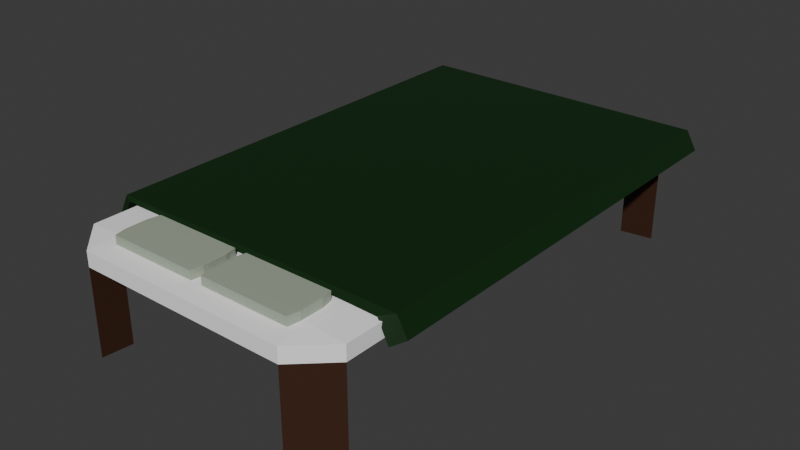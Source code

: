 # Source: bed_fixed.blend  (saved by Blender 4.0.36; exported with 4.5.12 LTS)
import bpy
from mathutils import Matrix  # noqa: F401  (used for matrix-valued properties, if any)

bpy.ops.wm.read_factory_settings(use_empty=True)
scene = bpy.context.scene
scene.name = 'Scene'

# ---- collections
col_collection = bpy.data.collections.new('Collection'); scene.collection.children.link(col_collection)

# ---- materials (node trees are filled in below, after node groups)
mat_mattress = bpy.data.materials.new('Mattress')
mat_mattress.use_transparent_shadow = False
mat_wood = bpy.data.materials.new('Wood')
mat_wood.use_transparent_shadow = False
mat_pillow = bpy.data.materials.new('Pillow')
mat_pillow.use_transparent_shadow = False
mat_blanket = bpy.data.materials.new('Blanket')
mat_blanket.use_transparent_shadow = False

# ---- material node trees
mat_mattress.use_nodes = True; mat_mattress.node_tree.nodes.clear()
_N = mat_mattress.node_tree.nodes; _L = mat_mattress.node_tree.links
n0 = _N.new('ShaderNodeBsdfPrincipled'); n0.name = 'Principled BSDF'; n0.location = (10, 300)
n0.inputs[0].default_value = (1.0, 1.0, 1.0, 1.0)
n0.inputs[3].default_value = 1.45
n1 = _N.new('ShaderNodeOutputMaterial'); n1.name = 'Material Output'; n1.location = (300, 300)
_L.new(n0.outputs[0], n1.inputs[0])
n1.is_active_output = True
mat_wood.use_nodes = True; mat_wood.node_tree.nodes.clear()
_N = mat_wood.node_tree.nodes; _L = mat_wood.node_tree.links
n0 = _N.new('ShaderNodeBsdfPrincipled'); n0.name = 'Principled BSDF'; n0.location = (10, 300)
n0.inputs[0].default_value = (0.04818, 0.0185, 0.008568, 1.0)
n0.inputs[3].default_value = 1.45
n1 = _N.new('ShaderNodeOutputMaterial'); n1.name = 'Material Output'; n1.location = (300, 300)
_L.new(n0.outputs[0], n1.inputs[0])
n1.is_active_output = True
mat_pillow.use_nodes = True; mat_pillow.node_tree.nodes.clear()
_N = mat_pillow.node_tree.nodes; _L = mat_pillow.node_tree.links
n0 = _N.new('ShaderNodeBsdfPrincipled'); n0.name = 'Principled BSDF'; n0.location = (10, 300)
n0.inputs[0].default_value = (0.3565, 0.4125, 0.3185, 1.0)
n0.inputs[3].default_value = 1.45
n1 = _N.new('ShaderNodeOutputMaterial'); n1.name = 'Material Output'; n1.location = (300, 300)
_L.new(n0.outputs[0], n1.inputs[0])
n1.is_active_output = True
mat_blanket.use_nodes = True; mat_blanket.node_tree.nodes.clear()
_N = mat_blanket.node_tree.nodes; _L = mat_blanket.node_tree.links
n0 = _N.new('ShaderNodeBsdfPrincipled'); n0.name = 'Principled BSDF'; n0.location = (10, 300)
n0.inputs[0].default_value = (0.004025, 0.02732, 0.004391, 1.0)
n0.inputs[3].default_value = 1.45
n1 = _N.new('ShaderNodeOutputMaterial'); n1.name = 'Material Output'; n1.location = (300, 300)
_L.new(n0.outputs[0], n1.inputs[0])
n1.is_active_output = True

# ---- world
world_world = bpy.data.worlds.new('World'); scene.world = world_world
world_world.use_nodes = True; world_world.node_tree.nodes.clear()
_N = world_world.node_tree.nodes; _L = world_world.node_tree.links
n0 = _N.new('ShaderNodeOutputWorld'); n0.name = 'World Output'; n0.location = (300, 300)
n1 = _N.new('ShaderNodeBackground'); n1.name = 'Background'; n1.location = (10, 300)
n1.inputs[0].default_value = (0.05088, 0.05088, 0.05088, 1.0)
_L.new(n1.outputs[0], n0.inputs[0])
n0.is_active_output = True
world_world.color = (0.05088, 0.05088, 0.05088)
world_world.use_sun_shadow = False
world_world.sun_shadow_jitter_overblur = 0.0

# ---- meshes
me_cube_001 = bpy.data.meshes.new('Cube.001')
me_cube_001.from_pydata([(0.7562, -0.7562, -9.765), (0.7562, -0.8646, -9.521), (-1.0, 0.7562, -9.521), (-0.7562, 0.7562, -9.765), (-0.7562, 0.8646, -9.521), (-0.7562, -0.8646, -9.521), (-0.7562, -0.7562, -9.765), (-1.0, -0.7562, -9.521), (-0.7562, -0.7562, -1.0), (-0.7562, -0.8646, -0.7562), (-1.0, -0.7562, -0.7562), (-0.7562, -0.8646, 0.7562), (-0.7562, -0.7562, 1.0), (-1.0, -0.7562, 0.7562), (-0.7562, 0.7562, -1.0), (-1.0, 0.7562, -0.7562), (-0.7562, 0.8646, -0.7562), (-0.7562, 0.7562, 1.0), (-0.7562, 0.8646, 0.7562), (-1.0, 0.7562, 0.7562), (0.7562, -0.7562, -1.0), (1.0, -0.7562, -0.7562), (0.7562, -0.8646, -0.7562), (0.7562, -0.7562, 1.0), (0.7562, -0.8646, 0.7562), (1.0, -0.7562, 0.7562), (0.7562, 0.7562, -1.0), (0.7562, 0.8646, -0.7562), (1.0, 0.7562, -0.7562), (0.7562, 0.7562, 1.0), (1.0, 0.7562, 0.7562), (0.7562, 0.8646, 0.7562), (1.0, -0.7562, -9.521), (1.0, 0.7562, -9.521), (0.7562, 0.7562, -9.765), (0.7562, 0.8646, -9.521), (-1.038, -0.6165, 1.104), (-1.085, -0.6088, 1.459), (-1.038, 0.8671, 1.104), (-1.085, 0.8747, 1.459), (0.972, -0.6329, 1.094), (1.058, -0.6088, 1.459), (0.972, 0.8506, 0.7687), (1.058, 0.8747, 1.459), (1.132, 0.8747, -0.4431), (1.047, 0.8506, -1.134), (1.047, -0.6329, -1.134), (1.132, -0.6088, -0.4431), (-1.128, 0.8671, -1.331), (-1.128, -0.6165, -1.331), (-1.175, -0.6088, -0.9762), (-1.175, 0.8747, -0.9762), (-1.084, 0.898, -0.1578), (-1.037, 0.8903, -0.5128), (0.9724, 0.8739, -0.8484), (1.058, 0.898, -0.1578), (0.0, 0.0, -8.373), (0.0, 0.0, -8.373), (0.0, 0.0, -8.373), (0.0, 0.0, -8.373), (0.0, 0.0, -8.373), (0.0, 0.0, -8.373), (0.0, 0.0, -8.373), (0.0, 0.0, -8.373), (-0.6651, -0.7602, 0.9807), (-0.6651, -0.7992, 0.9949), (-0.6827, -0.7602, 0.9949), (-0.6651, -0.7992, 1.838), (-0.6651, -0.7602, 1.852), (-0.6827, -0.7602, 1.838), (-0.6651, -0.684, 0.9807), (-0.6827, -0.684, 0.9949), (-0.6651, -0.645, 0.9949), (-0.6651, -0.684, 1.852), (-0.6651, -0.645, 1.838), (-0.6827, -0.684, 1.838), (-0.03455, -0.7602, 0.9807), (-0.01697, -0.7602, 0.9949), (-0.03455, -0.7992, 0.9949), (-0.03455, -0.7602, 1.852), (-0.03455, -0.7992, 1.838), (-0.01697, -0.7602, 1.838), (-0.03455, -0.684, 0.9807), (-0.03455, -0.645, 0.9949), (-0.01697, -0.684, 0.9949), (-0.03455, -0.684, 1.852), (-0.01697, -0.684, 1.838), (-0.03455, -0.645, 1.838), (0.05393, -0.7602, 0.9807), (0.05393, -0.7992, 0.9949), (0.03635, -0.7602, 0.9949), (0.05393, -0.7992, 1.838), (0.05393, -0.7602, 1.852), (0.03635, -0.7602, 1.838), (0.05393, -0.684, 0.9807), (0.03635, -0.684, 0.9949), (0.05393, -0.645, 0.9949), (0.05393, -0.684, 1.852), (0.05393, -0.645, 1.838), (0.03635, -0.684, 1.838), (0.6845, -0.7602, 0.9807), (0.7021, -0.7602, 0.9949), (0.6845, -0.7992, 0.9949), (0.6845, -0.7602, 1.852), (0.6845, -0.7992, 1.838), (0.7021, -0.7602, 1.838), (0.6845, -0.684, 0.9807), (0.6845, -0.645, 0.9949), (0.7021, -0.684, 0.9949), (0.6845, -0.684, 1.852), (0.7021, -0.684, 1.838), (0.6845, -0.645, 1.838)], [], [(22, 24, 11, 9), (28, 30, 25, 21), (6, 5, 7), (29, 17, 12, 23), (10, 13, 19, 15), (16, 18, 31, 27), (22, 20, 0, 1), (11, 12, 13), (15, 16, 4, 2), (17, 18, 19), (8, 9, 5, 6), (23, 24, 25), (28, 26, 34, 33), (29, 30, 31), (14, 8, 10, 15), (9, 11, 13, 10), (12, 17, 19, 13), (18, 16, 15, 19), (26, 14, 16, 27), (17, 29, 31, 18), (30, 28, 27, 31), (20, 26, 28, 21), (29, 23, 25, 30), (24, 22, 21, 25), (8, 20, 22, 9), (23, 12, 11, 24), (14, 26, 20, 8), (3, 2, 4), (0, 32, 1), (34, 35, 33), (26, 27, 35, 34), (9, 10, 7, 5), (16, 14, 3, 4), (20, 21, 32, 0), (27, 28, 33, 35), (10, 8, 6, 7), (14, 15, 2, 3), (21, 22, 1, 32), (39, 38, 48, 51), (38, 39, 52, 53), (43, 41, 47, 44), (40, 41, 37, 36), (38, 42, 40, 36), (43, 39, 37, 41), (45, 44, 47, 46), (42, 43, 44, 45), (41, 40, 46, 47), (40, 42, 45, 46), (49, 50, 51, 48), (36, 37, 50, 49), (37, 39, 51, 50), (38, 36, 49, 48), (53, 52, 55, 54), (43, 42, 54, 55), (42, 38, 53, 54), (39, 43, 55, 52), (45, 44, 55, 54), (43, 55, 44), (39, 52, 51), (48, 51, 52, 53), (56, 57, 59, 58), (58, 59, 63, 62), (62, 63, 61, 60), (60, 61, 57, 56), (58, 62, 60, 56), (63, 59, 57, 61), (78, 80, 67, 65), (84, 86, 81, 77), (85, 73, 68, 79), (66, 69, 75, 71), (72, 74, 87, 83), (64, 65, 66), (67, 68, 69), (70, 71, 72), (73, 74, 75), (76, 77, 78), (79, 80, 81), (82, 83, 84), (85, 86, 87), (70, 64, 66, 71), (65, 67, 69, 66), (68, 73, 75, 69), (74, 72, 71, 75), (82, 70, 72, 83), (73, 85, 87, 74), (86, 84, 83, 87), (76, 82, 84, 77), (85, 79, 81, 86), (80, 78, 77, 81), (64, 76, 78, 65), (79, 68, 67, 80), (70, 82, 76, 64), (102, 104, 91, 89), (108, 110, 105, 101), (109, 97, 92, 103), (90, 93, 99, 95), (96, 98, 111, 107), (88, 89, 90), (91, 92, 93), (94, 95, 96), (97, 98, 99), (100, 101, 102), (103, 104, 105), (106, 107, 108), (109, 110, 111), (94, 88, 90, 95), (89, 91, 93, 90), (92, 97, 99, 93), (98, 96, 95, 99), (106, 94, 96, 107), (97, 109, 111, 98), (110, 108, 107, 111), (100, 106, 108, 101), (109, 103, 105, 110), (104, 102, 101, 105), (88, 100, 102, 89), (103, 92, 91, 104), (94, 106, 100, 88)])
me_cube_001.polygons.foreach_set('material_index', [0, 0, 1, 0, 0, 0, 1, 0, 1, 0, 1, 0, 1, 0, 1, 0, 0, 0, 1, 0, 0, 1, 0, 0, 1, 0, 1, 0, 1, 1, 1, 1, 1, 1, 1, 1, 1, 1, 3, 3, 3, 3, 3, 3, 3, 3, 3, 3, 3, 3, 3, 3, 3, 3, 3, 3, 3, 3, 3, 3, 0, 0, 0, 0, 0, 0, 2, 2, 2, 2, 2, 2, 2, 2, 2, 2, 2, 2, 2, 2, 2, 2, 2, 2, 2, 2, 2, 2, 2, 2, 2, 2, 2, 2, 2, 2, 2, 2, 2, 2, 2, 2, 2, 2, 2, 2, 2, 2, 2, 2, 2, 2, 2, 2, 2, 2, 2, 2])
_uv = me_cube_001.uv_layers.new(name='UVMap')
_uv.uv.foreach_set('vector', [0.4055, 0.7805, 0.5945, 0.7805, 0.5945, 0.9695, 0.4055, 0.9695, 0.4055, 0.5305, 0.5945, 0.5305, 0.5945, 0.7195, 0.4055, 0.7195, 0.375, 0.03048, 0.4055, 0.0, 0.4055, 0.03048, 0.6555, 0.5305, 0.8445, 0.5305, 0.8445, 0.7195, 0.6555, 0.7195, 0.4055, 0.03048, 0.5945, 0.03048, 0.5945, 0.2195, 0.4055, 0.2195, 0.4055, 0.2805, 0.5945, 0.2805, 0.5945, 0.4695, 0.4055, 0.4695, 0.4055, 0.7805, 0.375, 0.7805, 0.375, 0.7805, 0.4055, 0.7805, 0.5945, 0.0, 0.625, 0.03048, 0.5945, 0.03048, 0.4055, 0.2195, 0.4055, 0.2805, 0.4055, 0.2805, 0.4055, 0.2195, 0.625, 0.2195, 0.5945, 0.25, 0.5945, 0.2195, 0.375, 0.9695, 0.4055, 0.9695, 0.4055, 0.9695, 0.375, 0.9695, 0.625, 0.7805, 0.5945, 0.7805, 0.5945, 0.75, 0.4055, 0.5305, 0.3445, 0.5305, 0.3445, 0.5305, 0.4055, 0.5305, 0.625, 0.4695, 0.5945, 0.5, 0.5945, 0.4695, 0.375, 0.2195, 0.375, 0.03048, 0.4055, 0.03048, 0.4055, 0.2195, 0.4055, 0.0, 0.5945, 0.0, 0.5945, 0.03048, 0.4055, 0.03048, 0.625, 0.03048, 0.625, 0.2195, 0.5945, 0.2195, 0.5945, 0.03048, 0.5945, 0.2805, 0.4055, 0.2805, 0.4055, 0.2195, 0.5945, 0.2195, 0.375, 0.4695, 0.375, 0.2805, 0.4055, 0.2805, 0.4055, 0.4695, 0.625, 0.2805, 0.625, 0.4695, 0.5945, 0.4695, 0.5945, 0.2805, 0.5945, 0.5305, 0.4055, 0.5305, 0.4055, 0.4695, 0.5945, 0.4695, 0.3445, 0.7195, 0.3445, 0.5305, 0.4055, 0.5305, 0.4055, 0.7195, 0.6555, 0.5305, 0.6555, 0.7195, 0.5945, 0.7195, 0.5945, 0.5305, 0.5945, 0.7805, 0.4055, 0.7805, 0.4055, 0.7195, 0.5945, 0.7195, 0.375, 0.9695, 0.375, 0.7805, 0.4055, 0.7805, 0.4055, 0.9695, 0.625, 0.7805, 0.625, 0.9695, 0.5945, 0.9695, 0.5945, 0.7805, 0.1555, 0.5305, 0.3445, 0.5305, 0.3445, 0.7195, 0.1555, 0.7195, 0.375, 0.2195, 0.4055, 0.2195, 0.4055, 0.25, 0.375, 0.7805, 0.4055, 0.75, 0.4055, 0.7805, 0.375, 0.4695, 0.4055, 0.4695, 0.4055, 0.5, 0.375, 0.4695, 0.4055, 0.4695, 0.4055, 0.4695, 0.375, 0.4695, 0.4055, 0.0, 0.4055, 0.03048, 0.4055, 0.03048, 0.4055, 0.0, 0.4055, 0.2805, 0.375, 0.2805, 0.375, 0.2805, 0.4055, 0.2805, 0.3445, 0.7195, 0.4055, 0.7195, 0.4055, 0.7195, 0.3445, 0.7195, 0.4055, 0.4695, 0.4055, 0.5305, 0.4055, 0.5305, 0.4055, 0.4695, 0.4055, 0.03048, 0.375, 0.03048, 0.375, 0.03048, 0.4055, 0.03048, 0.375, 0.2195, 0.4055, 0.2195, 0.4055, 0.2195, 0.375, 0.2195, 0.4055, 0.7195, 0.4055, 0.7805, 0.4055, 0.7805, 0.4055, 0.7195, 0.625, 0.25, 0.375, 0.25, 0.375, 0.25, 0.625, 0.25, 0.375, 0.25, 0.625, 0.25, 0.625, 0.25, 0.375, 0.25, 0.625, 0.5, 0.625, 0.75, 0.625, 0.75, 0.625, 0.5, 0.375, 0.75, 0.625, 0.75, 0.625, 1.0, 0.375, 1.0, 0.125, 0.5, 0.375, 0.5, 0.375, 0.75, 0.125, 0.75, 0.625, 0.5, 0.875, 0.5, 0.875, 0.75, 0.625, 0.75, 0.375, 0.5, 0.625, 0.5, 0.625, 0.75, 0.375, 0.75, 0.375, 0.5, 0.625, 0.5, 0.625, 0.5, 0.375, 0.5, 0.625, 0.75, 0.375, 0.75, 0.375, 0.75, 0.625, 0.75, 0.375, 0.75, 0.375, 0.5, 0.375, 0.5, 0.375, 0.75, 0.375, 0.0, 0.625, 0.0, 0.625, 0.25, 0.375, 0.25, 0.375, 1.0, 0.625, 1.0, 0.625, 1.0, 0.375, 1.0, 0.875, 0.75, 0.875, 0.5, 0.875, 0.5, 0.875, 0.75, 0.125, 0.5, 0.125, 0.75, 0.125, 0.75, 0.125, 0.5, 0.375, 0.25, 0.625, 0.25, 0.625, 0.5, 0.375, 0.5, 0.625, 0.5, 0.375, 0.5, 0.375, 0.5, 0.625, 0.5, 0.375, 0.5, 0.125, 0.5, 0.125, 0.5, 0.375, 0.5, 0.875, 0.5, 0.625, 0.5, 0.625, 0.5, 0.875, 0.5, 0.375, 0.5, 0.625, 0.5, 0.625, 0.5, 0.375, 0.5, 0.625, 0.5, 0.625, 0.5, 0.625, 0.5, 0.625, 0.25, 0.625, 0.25, 0.625, 0.25, 0.375, 0.25, 0.625, 0.25, 0.625, 0.25, 0.375, 0.25, 0.375, 0.0, 0.625, 0.0, 0.625, 0.25, 0.375, 0.25, 0.375, 0.25, 0.625, 0.25, 0.625, 0.5, 0.375, 0.5, 0.375, 0.5, 0.625, 0.5, 0.625, 0.75, 0.375, 0.75, 0.375, 0.75, 0.625, 0.75, 0.625, 1.0, 0.375, 1.0, 0.125, 0.5, 0.375, 0.5, 0.375, 0.75, 0.125, 0.75, 0.625, 0.5, 0.875, 0.5, 0.875, 0.75, 0.625, 0.75, 0.3791, 0.7566, 0.6209, 0.7566, 0.6209, 0.9934, 0.3791, 0.9934, 0.3791, 0.5632, 0.6209, 0.5632, 0.6209, 0.6868, 0.3791, 0.6868, 0.6316, 0.5632, 0.8684, 0.5632, 0.8684, 0.6868, 0.6316, 0.6868, 0.3791, 0.06319, 0.6209, 0.06319, 0.6209, 0.1868, 0.3791, 0.1868, 0.3791, 0.2566, 0.6209, 0.2566, 0.6209, 0.4934, 0.3791, 0.4934, 0.1316, 0.6868, 0.1316, 0.75, 0.125, 0.6868, 0.6209, 0.0, 0.625, 0.06319, 0.6209, 0.06319, 0.1316, 0.5632, 0.125, 0.5632, 0.1316, 0.5, 0.625, 0.1868, 0.6209, 0.25, 0.6209, 0.1868, 0.3684, 0.6868, 0.375, 0.6868, 0.3684, 0.75, 0.625, 0.7566, 0.6209, 0.7566, 0.6209, 0.75, 0.3684, 0.5632, 0.3684, 0.5, 0.375, 0.5632, 0.625, 0.4934, 0.6209, 0.5, 0.6209, 0.4934, 0.1316, 0.5632, 0.1316, 0.6868, 0.125, 0.6868, 0.125, 0.5632, 0.3791, 0.0, 0.6209, 0.0, 0.6209, 0.06319, 0.3791, 0.06319, 0.625, 0.06319, 0.625, 0.1868, 0.6209, 0.1868, 0.6209, 0.06319, 0.6209, 0.2566, 0.3791, 0.2566, 0.3791, 0.1868, 0.6209, 0.1868, 0.3684, 0.5632, 0.1316, 0.5632, 0.1316, 0.5, 0.3684, 0.5, 0.625, 0.2566, 0.625, 0.4934, 0.6209, 0.4934, 0.6209, 0.2566, 0.6209, 0.5632, 0.3791, 0.5632, 0.3791, 0.4934, 0.6209, 0.4934, 0.3684, 0.6868, 0.3684, 0.5632, 0.3791, 0.5632, 0.3791, 0.6868, 0.6316, 0.5632, 0.6316, 0.6868, 0.6209, 0.6868, 0.6209, 0.5632, 0.6209, 0.7566, 0.3791, 0.7566, 0.3791, 0.6868, 0.6209, 0.6868, 0.1316, 0.6868, 0.3684, 0.6868, 0.3684, 0.75, 0.1316, 0.75, 0.625, 0.7566, 0.625, 0.9934, 0.6209, 0.9934, 0.6209, 0.7566, 0.1316, 0.5632, 0.3684, 0.5632, 0.3684, 0.6868, 0.1316, 0.6868, 0.3791, 0.7566, 0.6209, 0.7566, 0.6209, 0.9934, 0.3791, 0.9934, 0.3791, 0.5632, 0.6209, 0.5632, 0.6209, 0.6868, 0.3791, 0.6868, 0.6316, 0.5632, 0.8684, 0.5632, 0.8684, 0.6868, 0.6316, 0.6868, 0.3791, 0.06319, 0.6209, 0.06319, 0.6209, 0.1868, 0.3791, 0.1868, 0.3791, 0.2566, 0.6209, 0.2566, 0.6209, 0.4934, 0.3791, 0.4934, 0.1316, 0.6868, 0.1316, 0.75, 0.125, 0.6868, 0.6209, 0.0, 0.625, 0.06319, 0.6209, 0.06319, 0.1316, 0.5632, 0.125, 0.5632, 0.1316, 0.5, 0.625, 0.1868, 0.6209, 0.25, 0.6209, 0.1868, 0.3684, 0.6868, 0.375, 0.6868, 0.3684, 0.75, 0.625, 0.7566, 0.6209, 0.7566, 0.6209, 0.75, 0.3684, 0.5632, 0.3684, 0.5, 0.375, 0.5632, 0.625, 0.4934, 0.6209, 0.5, 0.6209, 0.4934, 0.1316, 0.5632, 0.1316, 0.6868, 0.125, 0.6868, 0.125, 0.5632, 0.3791, 0.0, 0.6209, 0.0, 0.6209, 0.06319, 0.3791, 0.06319, 0.625, 0.06319, 0.625, 0.1868, 0.6209, 0.1868, 0.6209, 0.06319, 0.6209, 0.2566, 0.3791, 0.2566, 0.3791, 0.1868, 0.6209, 0.1868, 0.3684, 0.5632, 0.1316, 0.5632, 0.1316, 0.5, 0.3684, 0.5, 0.625, 0.2566, 0.625, 0.4934, 0.6209, 0.4934, 0.6209, 0.2566, 0.6209, 0.5632, 0.3791, 0.5632, 0.3791, 0.4934, 0.6209, 0.4934, 0.3684, 0.6868, 0.3684, 0.5632, 0.3791, 0.5632, 0.3791, 0.6868, 0.6316, 0.5632, 0.6316, 0.6868, 0.6209, 0.6868, 0.6209, 0.5632, 0.6209, 0.7566, 0.3791, 0.7566, 0.3791, 0.6868, 0.6209, 0.6868, 0.1316, 0.6868, 0.3684, 0.6868, 0.3684, 0.75, 0.1316, 0.75, 0.625, 0.7566, 0.625, 0.9934, 0.6209, 0.9934, 0.6209, 0.7566, 0.1316, 0.5632, 0.3684, 0.5632, 0.3684, 0.6868, 0.1316, 0.6868])
me_cube_001.materials.append(mat_mattress)
me_cube_001.materials.append(mat_wood)
me_cube_001.materials.append(mat_pillow)
me_cube_001.materials.append(mat_blanket)
me_cube_001.update()

# ---- objects
ob_cube = bpy.data.objects.new('Cube', me_cube_001)

# ---- transforms, parenting, visibility, modifiers, constraints
ob_cube.location = (0.0, 0.0, 1.16)
ob_cube.scale = (1.984, 4.191, 0.1385)

# ---- collection membership
col_collection.objects.link(ob_cube)

# ---- scene / render settings (as saved in the file)
scene.frame_start = 1; scene.frame_end = 250; scene.frame_set(1)
scene.render.engine = 'BLENDER_EEVEE_NEXT'
scene.cycles.sampling_pattern = 'TABULATED_SOBOL'
bpy.context.view_layer.update()

# ---- added for rendering (the .blend has no active camera and no usable light): camera, sun
cam_auto = bpy.data.cameras.new('AutoCamera')
cam_auto.lens = 50.0
cam_auto.sensor_width = 36.0
cam_auto.clip_end = 1000.0
ob_auto_camera = bpy.data.objects.new('AutoCamera', cam_auto)
scene.collection.objects.link(ob_auto_camera)
ob_auto_camera.location = (8.13438, -9.74156, 7.15285)
ob_auto_camera.rotation_euler = (1.09748, -7.21219e-08, 0.694738)
scene.camera = ob_auto_camera
light_auto_sun = bpy.data.lights.new('AutoSun', 'SUN')
light_auto_sun.energy = 3.0
light_auto_sun.angle = 0.0523599
ob_auto_sun = bpy.data.objects.new('AutoSun', light_auto_sun)
scene.collection.objects.link(ob_auto_sun)
ob_auto_sun.rotation_euler = (0.872665, 0.174533, 0.523599)
bpy.context.view_layer.update()
